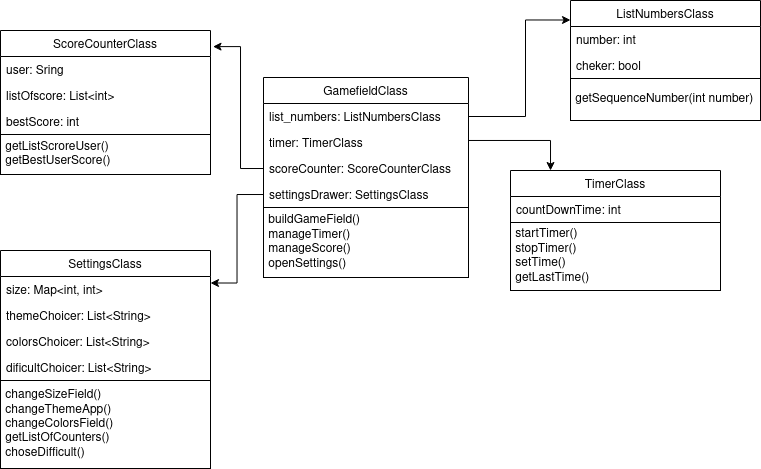

The diagram above was exported from draw.io. Its source (the exported page's mxGraphModel, read from the mxfile embedded in the PNG):
<mxGraphModel dx="931" dy="547" grid="1" gridSize="10" guides="1" tooltips="1" connect="1" arrows="1" fold="1" page="1" pageScale="1" pageWidth="850" pageHeight="1100" math="0" shadow="0">
  <root>
    <mxCell id="0" />
    <mxCell id="1" parent="0" />
    <mxCell id="5lcVsZIa8kf5UVQG_01r-43" style="edgeStyle=orthogonalEdgeStyle;rounded=0;orthogonalLoop=1;jettySize=auto;html=1;" edge="1" parent="1" source="5lcVsZIa8kf5UVQG_01r-2" target="5lcVsZIa8kf5UVQG_01r-38">
      <mxGeometry relative="1" as="geometry">
        <Array as="points">
          <mxPoint x="610" y="240" />
        </Array>
      </mxGeometry>
    </mxCell>
    <mxCell id="5lcVsZIa8kf5UVQG_01r-30" value="" style="group" vertex="1" connectable="0" parent="1">
      <mxGeometry x="630" y="100" width="190" height="120" as="geometry" />
    </mxCell>
    <mxCell id="5lcVsZIa8kf5UVQG_01r-21" value="ListNumbersClass" style="swimlane;fontStyle=0;childLayout=stackLayout;horizontal=1;startSize=26;fillColor=none;horizontalStack=0;resizeParent=1;resizeParentMax=0;resizeLast=0;collapsible=1;marginBottom=0;" vertex="1" parent="5lcVsZIa8kf5UVQG_01r-30">
      <mxGeometry width="190" height="78" as="geometry" />
    </mxCell>
    <mxCell id="5lcVsZIa8kf5UVQG_01r-22" value="number: int" style="text;strokeColor=none;fillColor=none;align=left;verticalAlign=top;spacingLeft=4;spacingRight=4;overflow=hidden;rotatable=0;points=[[0,0.5],[1,0.5]];portConstraint=eastwest;" vertex="1" parent="5lcVsZIa8kf5UVQG_01r-21">
      <mxGeometry y="26" width="190" height="25.999999999999996" as="geometry" />
    </mxCell>
    <mxCell id="5lcVsZIa8kf5UVQG_01r-23" value="cheker: bool" style="text;strokeColor=none;fillColor=none;align=left;verticalAlign=top;spacingLeft=4;spacingRight=4;overflow=hidden;rotatable=0;points=[[0,0.5],[1,0.5]];portConstraint=eastwest;" vertex="1" parent="5lcVsZIa8kf5UVQG_01r-21">
      <mxGeometry y="52" width="190" height="25.999999999999996" as="geometry" />
    </mxCell>
    <mxCell id="5lcVsZIa8kf5UVQG_01r-29" value="&amp;nbsp;get&lt;span class=&quot;Y2IQFc&quot; lang=&quot;en&quot;&gt;SequenceNumber(int number)&lt;/span&gt;" style="html=1;align=left;" vertex="1" parent="5lcVsZIa8kf5UVQG_01r-30">
      <mxGeometry y="78" width="190" height="42" as="geometry" />
    </mxCell>
    <mxCell id="5lcVsZIa8kf5UVQG_01r-31" style="edgeStyle=orthogonalEdgeStyle;rounded=0;orthogonalLoop=1;jettySize=auto;html=1;entryX=0;entryY=0.25;entryDx=0;entryDy=0;exitX=1;exitY=0.5;exitDx=0;exitDy=0;" edge="1" parent="1" source="5lcVsZIa8kf5UVQG_01r-5" target="5lcVsZIa8kf5UVQG_01r-21">
      <mxGeometry relative="1" as="geometry">
        <Array as="points">
          <mxPoint x="585" y="216" />
          <mxPoint x="585" y="119" />
        </Array>
      </mxGeometry>
    </mxCell>
    <mxCell id="5lcVsZIa8kf5UVQG_01r-45" value="" style="group" vertex="1" connectable="0" parent="1">
      <mxGeometry x="570" y="270" width="210" height="120" as="geometry" />
    </mxCell>
    <mxCell id="5lcVsZIa8kf5UVQG_01r-38" value="TimerClass" style="swimlane;fontStyle=0;childLayout=stackLayout;horizontal=1;startSize=26;fillColor=none;horizontalStack=0;resizeParent=1;resizeParentMax=0;resizeLast=0;collapsible=1;marginBottom=0;" vertex="1" parent="5lcVsZIa8kf5UVQG_01r-45">
      <mxGeometry width="210" height="52" as="geometry" />
    </mxCell>
    <mxCell id="5lcVsZIa8kf5UVQG_01r-39" value="countDownTime: int" style="text;strokeColor=none;fillColor=none;align=left;verticalAlign=top;spacingLeft=4;spacingRight=4;overflow=hidden;rotatable=0;points=[[0,0.5],[1,0.5]];portConstraint=eastwest;" vertex="1" parent="5lcVsZIa8kf5UVQG_01r-38">
      <mxGeometry y="26" width="210" height="26" as="geometry" />
    </mxCell>
    <mxCell id="5lcVsZIa8kf5UVQG_01r-44" value="&lt;div align=&quot;left&quot;&gt;&amp;nbsp;startTimer()&lt;/div&gt;&lt;div align=&quot;left&quot;&gt;&amp;nbsp;stopTimer()&lt;/div&gt;&lt;div align=&quot;left&quot;&gt;&amp;nbsp;setTime()&lt;/div&gt;&lt;div align=&quot;left&quot;&gt;&amp;nbsp;getLastTime()&lt;br&gt;&lt;/div&gt;" style="html=1;align=left;" vertex="1" parent="5lcVsZIa8kf5UVQG_01r-45">
      <mxGeometry y="52" width="210" height="68" as="geometry" />
    </mxCell>
    <mxCell id="5lcVsZIa8kf5UVQG_01r-50" style="edgeStyle=orthogonalEdgeStyle;rounded=0;orthogonalLoop=1;jettySize=auto;html=1;entryX=1;entryY=0.25;entryDx=0;entryDy=0;" edge="1" parent="1" source="5lcVsZIa8kf5UVQG_01r-47" target="5lcVsZIa8kf5UVQG_01r-52">
      <mxGeometry relative="1" as="geometry">
        <mxPoint x="275" y="302.9999999999999" as="targetPoint" />
      </mxGeometry>
    </mxCell>
    <mxCell id="5lcVsZIa8kf5UVQG_01r-2" value="GamefieldClass" style="swimlane;fontStyle=0;childLayout=stackLayout;horizontal=1;startSize=26;fillColor=none;horizontalStack=0;resizeParent=1;resizeParentMax=0;resizeLast=0;collapsible=1;marginBottom=0;" vertex="1" parent="1">
      <mxGeometry x="323" y="177" width="205" height="130" as="geometry" />
    </mxCell>
    <mxCell id="5lcVsZIa8kf5UVQG_01r-5" value="list_numbers: ListNumbersClass " style="text;strokeColor=none;fillColor=none;align=left;verticalAlign=top;spacingLeft=4;spacingRight=4;overflow=hidden;rotatable=0;points=[[0,0.5],[1,0.5]];portConstraint=eastwest;" vertex="1" parent="5lcVsZIa8kf5UVQG_01r-2">
      <mxGeometry y="26" width="205" height="26" as="geometry" />
    </mxCell>
    <mxCell id="5lcVsZIa8kf5UVQG_01r-4" value="timer: TimerClass" style="text;strokeColor=none;fillColor=none;align=left;verticalAlign=top;spacingLeft=4;spacingRight=4;overflow=hidden;rotatable=0;points=[[0,0.5],[1,0.5]];portConstraint=eastwest;" vertex="1" parent="5lcVsZIa8kf5UVQG_01r-2">
      <mxGeometry y="52" width="205" height="26" as="geometry" />
    </mxCell>
    <mxCell id="5lcVsZIa8kf5UVQG_01r-33" value="scoreCounter: ScoreCounterClass" style="text;strokeColor=none;fillColor=none;align=left;verticalAlign=top;spacingLeft=4;spacingRight=4;overflow=hidden;rotatable=0;points=[[0,0.5],[1,0.5]];portConstraint=eastwest;" vertex="1" parent="5lcVsZIa8kf5UVQG_01r-2">
      <mxGeometry y="78" width="205" height="26" as="geometry" />
    </mxCell>
    <mxCell id="5lcVsZIa8kf5UVQG_01r-47" value="settingsDrawer: SettingsClass" style="text;strokeColor=none;fillColor=none;align=left;verticalAlign=top;spacingLeft=4;spacingRight=4;overflow=hidden;rotatable=0;points=[[0,0.5],[1,0.5]];portConstraint=eastwest;" vertex="1" parent="5lcVsZIa8kf5UVQG_01r-2">
      <mxGeometry y="104" width="205" height="26" as="geometry" />
    </mxCell>
    <mxCell id="5lcVsZIa8kf5UVQG_01r-32" value="&lt;div&gt;&amp;nbsp;buildGameField()&lt;/div&gt;&lt;div&gt;&amp;nbsp;manageTimer()&lt;br&gt;&lt;/div&gt;&lt;div&gt;&amp;nbsp;manageScore()&lt;br&gt;&lt;/div&gt;&lt;div&gt;&amp;nbsp;openSettings()&lt;br&gt;&lt;/div&gt;" style="html=1;align=left;" vertex="1" parent="1">
      <mxGeometry x="323" y="307" width="205" height="70" as="geometry" />
    </mxCell>
    <mxCell id="5lcVsZIa8kf5UVQG_01r-57" value="" style="group" vertex="1" connectable="0" parent="1">
      <mxGeometry x="60" y="350" width="210" height="218" as="geometry" />
    </mxCell>
    <mxCell id="5lcVsZIa8kf5UVQG_01r-52" value="SettingsClass" style="swimlane;fontStyle=0;childLayout=stackLayout;horizontal=1;startSize=26;fillColor=none;horizontalStack=0;resizeParent=1;resizeParentMax=0;resizeLast=0;collapsible=1;marginBottom=0;" vertex="1" parent="5lcVsZIa8kf5UVQG_01r-57">
      <mxGeometry width="210" height="130" as="geometry" />
    </mxCell>
    <mxCell id="5lcVsZIa8kf5UVQG_01r-3" value="size: Map&lt;int, int&gt;" style="text;strokeColor=none;fillColor=none;align=left;verticalAlign=top;spacingLeft=4;spacingRight=4;overflow=hidden;rotatable=0;points=[[0,0.5],[1,0.5]];portConstraint=eastwest;" vertex="1" parent="5lcVsZIa8kf5UVQG_01r-52">
      <mxGeometry y="26" width="210" height="26" as="geometry" />
    </mxCell>
    <mxCell id="5lcVsZIa8kf5UVQG_01r-53" value="themeChoicer: List&lt;String&gt;" style="text;strokeColor=none;fillColor=none;align=left;verticalAlign=top;spacingLeft=4;spacingRight=4;overflow=hidden;rotatable=0;points=[[0,0.5],[1,0.5]];portConstraint=eastwest;" vertex="1" parent="5lcVsZIa8kf5UVQG_01r-52">
      <mxGeometry y="52" width="210" height="26" as="geometry" />
    </mxCell>
    <mxCell id="5lcVsZIa8kf5UVQG_01r-55" value="colorsChoicer: List&lt;String&gt;" style="text;strokeColor=none;fillColor=none;align=left;verticalAlign=top;spacingLeft=4;spacingRight=4;overflow=hidden;rotatable=0;points=[[0,0.5],[1,0.5]];portConstraint=eastwest;" vertex="1" parent="5lcVsZIa8kf5UVQG_01r-52">
      <mxGeometry y="78" width="210" height="26" as="geometry" />
    </mxCell>
    <mxCell id="5lcVsZIa8kf5UVQG_01r-56" value="dificultChoicer: List&lt;String&gt;" style="text;strokeColor=none;fillColor=none;align=left;verticalAlign=top;spacingLeft=4;spacingRight=4;overflow=hidden;rotatable=0;points=[[0,0.5],[1,0.5]];portConstraint=eastwest;" vertex="1" parent="5lcVsZIa8kf5UVQG_01r-52">
      <mxGeometry y="104" width="210" height="26" as="geometry" />
    </mxCell>
    <mxCell id="5lcVsZIa8kf5UVQG_01r-54" value="&lt;div&gt;&amp;nbsp;changeSizeField()&lt;/div&gt;&lt;div&gt;&amp;nbsp;changeThemeApp()&lt;/div&gt;&lt;div&gt;&amp;nbsp;changeColorsField()&lt;/div&gt;&lt;div&gt;&amp;nbsp;getListOfCounters()&lt;/div&gt;&lt;div&gt;&amp;nbsp;choseDifficult()&lt;br&gt;&lt;/div&gt;" style="html=1;align=left;" vertex="1" parent="5lcVsZIa8kf5UVQG_01r-57">
      <mxGeometry y="130" width="210" height="88" as="geometry" />
    </mxCell>
    <mxCell id="5lcVsZIa8kf5UVQG_01r-69" value="" style="group" vertex="1" connectable="0" parent="1">
      <mxGeometry x="60" y="130" width="210" height="144" as="geometry" />
    </mxCell>
    <mxCell id="5lcVsZIa8kf5UVQG_01r-63" value="ScoreCounterClass" style="swimlane;fontStyle=0;childLayout=stackLayout;horizontal=1;startSize=26;fillColor=none;horizontalStack=0;resizeParent=1;resizeParentMax=0;resizeLast=0;collapsible=1;marginBottom=0;" vertex="1" parent="5lcVsZIa8kf5UVQG_01r-69">
      <mxGeometry width="210" height="104" as="geometry" />
    </mxCell>
    <mxCell id="5lcVsZIa8kf5UVQG_01r-64" value="user: Sring" style="text;strokeColor=none;fillColor=none;align=left;verticalAlign=top;spacingLeft=4;spacingRight=4;overflow=hidden;rotatable=0;points=[[0,0.5],[1,0.5]];portConstraint=eastwest;" vertex="1" parent="5lcVsZIa8kf5UVQG_01r-63">
      <mxGeometry y="26" width="210" height="26" as="geometry" />
    </mxCell>
    <mxCell id="5lcVsZIa8kf5UVQG_01r-65" value="listOfscore: List&lt;int&gt;" style="text;strokeColor=none;fillColor=none;align=left;verticalAlign=top;spacingLeft=4;spacingRight=4;overflow=hidden;rotatable=0;points=[[0,0.5],[1,0.5]];portConstraint=eastwest;" vertex="1" parent="5lcVsZIa8kf5UVQG_01r-63">
      <mxGeometry y="52" width="210" height="26" as="geometry" />
    </mxCell>
    <mxCell id="5lcVsZIa8kf5UVQG_01r-66" value="bestScore: int" style="text;strokeColor=none;fillColor=none;align=left;verticalAlign=top;spacingLeft=4;spacingRight=4;overflow=hidden;rotatable=0;points=[[0,0.5],[1,0.5]];portConstraint=eastwest;" vertex="1" parent="5lcVsZIa8kf5UVQG_01r-63">
      <mxGeometry y="78" width="210" height="26" as="geometry" />
    </mxCell>
    <mxCell id="5lcVsZIa8kf5UVQG_01r-68" value="&lt;div&gt;&amp;nbsp;getListScroreUser()&lt;/div&gt;&lt;div&gt;&amp;nbsp;getBestUserScore()&lt;br&gt;&lt;/div&gt;" style="html=1;align=left;" vertex="1" parent="5lcVsZIa8kf5UVQG_01r-69">
      <mxGeometry y="104" width="210" height="40" as="geometry" />
    </mxCell>
    <mxCell id="5lcVsZIa8kf5UVQG_01r-70" style="edgeStyle=orthogonalEdgeStyle;rounded=0;orthogonalLoop=1;jettySize=auto;html=1;entryX=1.012;entryY=0.155;entryDx=0;entryDy=0;entryPerimeter=0;" edge="1" parent="1" source="5lcVsZIa8kf5UVQG_01r-33" target="5lcVsZIa8kf5UVQG_01r-63">
      <mxGeometry relative="1" as="geometry">
        <Array as="points">
          <mxPoint x="300" y="268" />
          <mxPoint x="300" y="146" />
        </Array>
      </mxGeometry>
    </mxCell>
  </root>
</mxGraphModel>